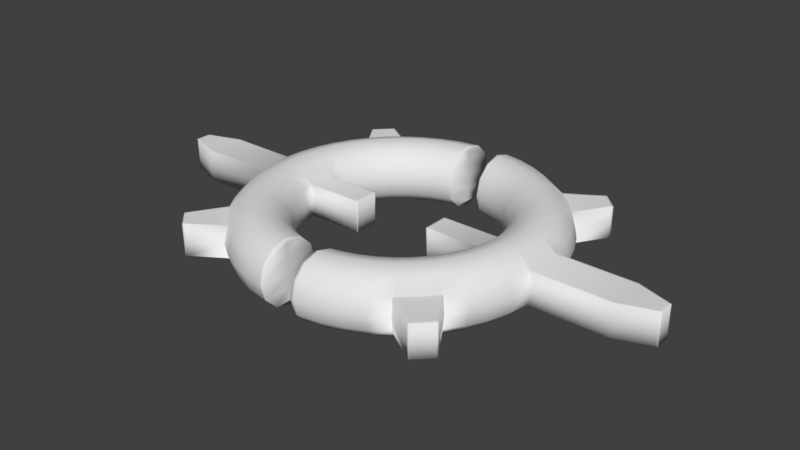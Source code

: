 # Source: Crosshair.blend  (saved by Blender 2.78.0; exported with 4.5.12 LTS)
import bpy
from mathutils import Matrix  # noqa: F401  (used for matrix-valued properties, if any)

bpy.ops.wm.read_factory_settings(use_empty=True)
scene = bpy.context.scene
scene.name = 'Scene'

# ---- collections
col_collection_1 = bpy.data.collections.new('Collection 1'); scene.collection.children.link(col_collection_1)

# ---- world
world_world = bpy.data.worlds.new('World'); scene.world = world_world
world_world.color = (0.05088, 0.05088, 0.05088)
world_world.use_sun_shadow = False
world_world.sun_shadow_jitter_overblur = 0.0
world_world.cycles.sampling_method = 'MANUAL'

# ---- meshes
me_torus = bpy.data.meshes.new('Torus')
me_torus.from_pydata([(1.217, 0.0, 0.125), (1.125, 0.0, 0.2165), (1.0, 0.0, 0.25), (0.875, 0.0, 0.2165), (0.7835, 0.0, 0.125), (0.7835, 0.0, -0.125), (0.875, 0.0, -0.2165), (1.0, 0.0, -0.25), (1.125, 0.0, -0.2165), (1.217, 0.0, -0.125), (1.012, -1.139, 0.125), (0.318, -0.1023, -0.125), (0.318, 0.0, -0.125), (0.318, -0.09789, 3.062e-17), (0.318, 0.0, 3.062e-17), (0.318, -0.1023, 0.125), (0.318, 0.0, 0.125), (2.094, -0.0585, 0.0), (2.094, -0.05963, 0.125), (2.094, -0.05963, -0.125), (2.094, 0.0, 0.125), (2.094, 0.0, 0.0), (2.094, 0.0, -0.125), (0.1305, -1.239, 0.0), (0.1305, -1.206, 0.125), (0.1305, -1.115, 0.2165), (0.1305, -0.9914, 0.25), (0.1305, -0.8675, 0.2165), (0.1305, -0.7768, 0.125), (0.1305, -0.7436, 0.0), (0.1305, -0.7768, -0.125), (0.1305, -0.8675, -0.2165), (0.1305, -0.9914, -0.25), (0.1305, -1.115, -0.2165), (0.1305, -1.206, -0.125), (0.3235, -1.207, 0.0), (0.3149, -1.175, 0.125), (0.2912, -1.087, 0.2165), (0.2588, -0.9659, 0.25), (0.2265, -0.8452, 0.2165), (0.2028, -0.7568, 0.125), (0.1941, -0.7244, 3.062e-17), (0.2028, -0.7568, -0.125), (0.2265, -0.8452, -0.2165), (0.2588, -0.9659, -0.25), (0.2912, -1.087, -0.2165), (0.3149, -1.175, -0.125), (0.4784, -1.155, 0.0), (0.4655, -1.124, 0.125), (0.4305, -1.039, 0.2165), (0.3827, -0.9239, 0.25), (0.3348, -0.8084, 0.2165), (0.2998, -0.7239, 0.125), (0.287, -0.6929, 3.062e-17), (0.2998, -0.7239, -0.125), (0.3348, -0.8084, -0.2165), (0.3827, -0.9239, -0.25), (0.4305, -1.039, -0.2165), (0.4655, -1.124, -0.125), (0.625, -1.083, 0.0), (0.6083, -1.054, 0.125), (0.5625, -0.9743, 0.2165), (0.5, -0.866, 0.25), (0.4375, -0.7578, 0.2165), (0.3917, -0.6785, 0.125), (0.375, -0.6495, 3.062e-17), (0.3917, -0.6785, -0.125), (0.4375, -0.7578, -0.2165), (0.5, -0.866, -0.25), (0.5625, -0.9743, -0.2165), (0.6083, -1.054, -0.125), (0.761, -0.9917, 0.0), (0.7406, -0.9651, 0.125), (0.6849, -0.8925, 0.2165), (0.6088, -0.7934, 0.25), (0.5327, -0.6942, 0.2165), (0.477, -0.6216, 0.125), (0.4566, -0.595, 3.062e-17), (0.477, -0.6216, -0.125), (0.5327, -0.6942, -0.2165), (0.6088, -0.7934, -0.25), (0.6849, -0.8925, -0.2165), (0.7406, -0.9651, -0.125), (1.01, -1.14, 0.0), (0.8602, -0.8602, 0.125), (0.7955, -0.7955, 0.2165), (0.7071, -0.7071, 0.25), (0.6187, -0.6187, 0.2165), (0.554, -0.554, 0.125), (0.5303, -0.5303, 3.062e-17), (0.554, -0.554, -0.125), (0.6187, -0.6187, -0.2165), (0.7071, -0.7071, -0.25), (0.7955, -0.7955, -0.2165), (0.8602, -0.8602, -0.125), (0.9917, -0.761, 0.0), (0.9651, -0.7406, 0.125), (0.8925, -0.6849, 0.2165), (0.7934, -0.6088, 0.25), (0.6942, -0.5327, 0.2165), (0.6216, -0.477, 0.125), (0.595, -0.4566, 3.062e-17), (0.6216, -0.477, -0.125), (0.6942, -0.5327, -0.2165), (0.7934, -0.6088, -0.25), (0.8925, -0.6849, -0.2165), (0.9651, -0.7406, -0.125), (1.083, -0.625, 0.0), (1.054, -0.6083, 0.125), (0.9743, -0.5625, 0.2165), (0.866, -0.5, 0.25), (0.7578, -0.4375, 0.2165), (0.6785, -0.3917, 0.125), (0.6495, -0.375, 3.062e-17), (0.6785, -0.3917, -0.125), (0.7578, -0.4375, -0.2165), (0.866, -0.5, -0.25), (0.9743, -0.5625, -0.2165), (1.054, -0.6083, -0.125), (1.155, -0.4784, 0.0), (1.124, -0.4655, 0.125), (1.039, -0.4305, 0.2165), (0.9239, -0.3827, 0.25), (0.8084, -0.3348, 0.2165), (0.7239, -0.2998, 0.125), (0.6929, -0.287, 3.062e-17), (0.7239, -0.2998, -0.125), (0.8084, -0.3348, -0.2165), (0.9239, -0.3827, -0.25), (1.039, -0.4305, -0.2165), (1.124, -0.4655, -0.125), (1.207, -0.3235, 0.0), (1.175, -0.3149, 0.125), (1.087, -0.2912, 0.2165), (0.9659, -0.2588, 0.25), (0.8452, -0.2265, 0.2165), (0.7568, -0.2028, 0.125), (0.7244, -0.1941, 3.062e-17), (0.7568, -0.2028, -0.125), (0.8452, -0.2265, -0.2165), (0.9659, -0.2588, -0.25), (1.087, -0.2912, -0.2165), (1.175, -0.3149, -0.125), (1.239, -0.1632, 0.0), (1.206, -0.1588, 0.125), (1.115, -0.1468, 0.2165), (0.9914, -0.1305, 0.25), (0.8675, -0.1142, 0.2165), (0.7768, -0.1023, 0.125), (0.7436, -0.09789, 3.062e-17), (0.7768, -0.1023, -0.125), (0.8675, -0.1142, -0.2165), (0.9914, -0.1305, -0.25), (1.115, -0.1468, -0.2165), (1.206, -0.1588, -0.125), (0.761, -0.9917, 0.0), (0.7406, -0.9651, 0.125), (0.9917, -0.761, 0.0), (0.9651, -0.7406, 0.125), (0.8602, -0.8602, -0.125), (0.7406, -0.9651, -0.125), (0.8602, -0.8602, 0.125), (0.9651, -0.7406, -0.125), (1.14, -1.01, 0.0), (1.139, -1.012, 0.125), (1.075, -1.075, 0.0), (1.075, -1.075, -0.125), (1.012, -1.139, -0.125), (1.075, -1.075, 0.125), (1.139, -1.012, -0.125), (1.822, 0.0, -0.125), (1.822, 0.0, 0.125), (1.819, -0.1588, 0.125), (1.829, -0.1632, 0.0), (1.819, -0.1588, -0.125), (2.081, -0.06401, 0.0), (2.08, -0.06485, -0.125), (2.08, 0.0, -0.125), (2.08, 0.0, 0.125), (2.08, -0.06485, 0.125), (0.8682, -0.1037, -0.2165), (0.318, -0.09284, -0.125), (1.207, -0.1441, -0.125), (0.7774, -0.09284, 0.125), (0.8682, -0.1037, 0.2165), (1.116, -0.1333, 0.2165), (0.318, -0.09284, 0.125), (1.207, -0.1441, 0.125), (0.9922, -0.1185, 0.25), (2.094, -0.0531, 0.0), (0.318, -0.08887, 3.062e-17), (0.7774, -0.09284, -0.125), (2.094, -0.05413, -0.125), (1.116, -0.1333, -0.2165), (0.9922, -0.1185, -0.25), (2.094, -0.05413, 0.125), (1.819, -0.1441, -0.125), (1.819, -0.1441, 0.125), (2.08, -0.05887, -0.125), (2.08, -0.05887, 0.125), (1.129, -0.9963, -0.125), (1.132, -0.9958, 0.0), (0.9963, -1.129, -0.125), (1.063, -1.063, -0.125), (1.063, -1.063, 0.125), (1.129, -0.9963, 0.125), (0.9958, -1.132, 0.0), (0.9963, -1.129, 0.125), (0.6207, -0.7829, -0.25), (0.6983, -0.8808, -0.2165), (0.4863, -0.6134, -0.125), (0.4863, -0.6134, 0.125), (0.4655, -0.5872, 3.062e-17), (0.7551, -0.9524, -0.125), (0.7551, -0.9524, 0.125), (0.6983, -0.8808, 0.2165), (0.5431, -0.685, 0.2165), (0.6207, -0.7829, 0.25), (0.5431, -0.685, -0.2165), (0.7551, -0.9524, -0.125), (0.7551, -0.9524, 0.125), (1.018, -1.132, 0.0), (1.02, -1.131, -0.125), (1.02, -1.131, 0.125), (1.004, -1.121, 0.125), (1.004, -1.121, -0.125), (0.6845, -0.5437, -0.2165), (0.7822, -0.6214, -0.25), (0.6845, -0.5437, 0.2165), (0.6129, -0.4869, 0.125), (0.5867, -0.4661, 3.062e-17), (0.7822, -0.6214, 0.25), (0.9516, -0.756, 0.125), (0.88, -0.6991, 0.2165), (0.6129, -0.4869, -0.125), (0.9516, -0.756, -0.125), (0.88, -0.6991, -0.2165), (0.9516, -0.756, 0.125), (0.9516, -0.756, -0.125), (1.132, -1.019, 0.0), (1.13, -1.02, 0.125), (1.13, -1.02, -0.125), (1.12, -1.005, -0.125), (1.12, -1.005, 0.125), (0.3298, -0.1023, -0.125), (0.3299, 0.0, 0.125), (0.3289, -0.09789, 3.062e-17), (0.3299, 0.0, -0.125), (0.3298, -0.1023, 0.125), (0.3298, -0.09284, -0.125), (0.3298, -0.09284, 0.125), (0.1305, -0.9914, 0.2165), (0.1305, -0.9914, 0.125), (0.1305, -0.9914, 0.0), (0.1305, -0.9914, -0.125), (0.1305, -0.9914, -0.2165), (0.1528, -1.236, 0.0), (0.1518, -1.203, 0.125), (0.1379, -0.7414, 3.531e-18), (0.1389, -0.7745, 0.125), (0.1491, -1.112, 0.2165), (0.1416, -0.8649, 0.2165), (0.1389, -0.7745, -0.125), (0.1416, -0.8649, -0.2165), (0.1453, -0.9885, 0.25), (0.1518, -1.203, -0.125), (0.1491, -1.112, -0.2165), (0.1453, -0.9885, -0.25)], [], [(199, 179, 18, 195), (244, 246, 13, 11), (72, 71, 155, 156), (213, 94, 159, 219), (214, 72, 156, 220), (250, 245, 16, 186), (249, 244, 11, 181), (190, 14, 12, 181), (198, 177, 22, 192), (175, 176, 19, 17), (192, 22, 21, 189), (189, 21, 20, 195), (186, 16, 14, 190), (256, 35, 36, 257), (257, 36, 37, 260), (260, 37, 38, 264), (264, 38, 39, 261), (261, 39, 40, 259), (259, 40, 41, 258), (258, 41, 42, 262), (262, 42, 43, 263), (263, 43, 44, 267), (267, 44, 45, 266), (266, 45, 46, 265), (265, 46, 35, 256), (35, 47, 48, 36), (36, 48, 49, 37), (37, 49, 50, 38), (38, 50, 51, 39), (39, 51, 52, 40), (40, 52, 53, 41), (41, 53, 54, 42), (42, 54, 55, 43), (43, 55, 56, 44), (44, 56, 57, 45), (45, 57, 58, 46), (46, 58, 47, 35), (47, 59, 60, 48), (48, 60, 61, 49), (49, 61, 62, 50), (50, 62, 63, 51), (51, 63, 64, 52), (52, 64, 65, 53), (53, 65, 66, 54), (54, 66, 67, 55), (55, 67, 68, 56), (56, 68, 69, 57), (57, 69, 70, 58), (58, 70, 59, 47), (59, 71, 72, 60), (60, 72, 73, 61), (61, 73, 74, 62), (62, 74, 75, 63), (63, 75, 76, 64), (64, 76, 77, 65), (65, 77, 78, 66), (66, 78, 79, 67), (67, 79, 80, 68), (68, 80, 81, 69), (69, 81, 82, 70), (70, 82, 71, 59), (232, 84, 161, 237), (214, 84, 85, 215), (215, 85, 86, 217), (217, 86, 87, 216), (216, 87, 88, 211), (211, 88, 89, 212), (212, 89, 90, 210), (210, 90, 91, 218), (218, 91, 92, 208), (208, 92, 93, 209), (209, 93, 94, 213), (232, 96, 97, 233), (233, 97, 98, 231), (231, 98, 99, 228), (228, 99, 100, 229), (229, 100, 101, 230), (230, 101, 102, 234), (234, 102, 103, 226), (226, 103, 104, 227), (227, 104, 105, 236), (236, 105, 106, 235), (95, 96, 158, 157), (95, 107, 108, 96), (96, 108, 109, 97), (97, 109, 110, 98), (98, 110, 111, 99), (99, 111, 112, 100), (100, 112, 113, 101), (101, 113, 114, 102), (102, 114, 115, 103), (103, 115, 116, 104), (104, 116, 117, 105), (105, 117, 118, 106), (106, 118, 107, 95), (107, 119, 120, 108), (108, 120, 121, 109), (109, 121, 122, 110), (110, 122, 123, 111), (111, 123, 124, 112), (112, 124, 125, 113), (113, 125, 126, 114), (114, 126, 127, 115), (115, 127, 128, 116), (116, 128, 129, 117), (117, 129, 130, 118), (118, 130, 119, 107), (119, 131, 132, 120), (120, 132, 133, 121), (121, 133, 134, 122), (122, 134, 135, 123), (123, 135, 136, 124), (124, 136, 137, 125), (125, 137, 138, 126), (126, 138, 139, 127), (127, 139, 140, 128), (128, 140, 141, 129), (129, 141, 142, 130), (130, 142, 131, 119), (131, 143, 144, 132), (132, 144, 145, 133), (133, 145, 146, 134), (134, 146, 147, 135), (135, 147, 148, 136), (136, 148, 149, 137), (137, 149, 150, 138), (138, 150, 151, 139), (139, 151, 152, 140), (140, 152, 153, 141), (141, 153, 154, 142), (142, 154, 143, 131), (187, 0, 1, 185), (185, 1, 2, 188), (188, 2, 3, 184), (184, 3, 4, 183), (246, 248, 15, 13), (191, 5, 6, 180), (180, 6, 7, 194), (194, 7, 8, 193), (193, 8, 9, 182), (179, 175, 17, 18), (207, 206, 83, 10), (243, 204, 168, 240), (200, 201, 163, 169), (225, 203, 166, 222), (71, 82, 160, 155), (106, 95, 157, 162), (235, 106, 162, 238), (221, 165, 168, 223), (222, 166, 165, 221), (239, 163, 164, 240), (241, 169, 163, 239), (206, 202, 167, 83), (242, 200, 169, 241), (201, 205, 164, 163), (224, 207, 10, 223), (144, 143, 173, 172), (143, 154, 174, 173), (182, 9, 170, 196), (187, 144, 172, 197), (172, 173, 175, 179), (173, 174, 176, 175), (196, 170, 177, 198), (197, 172, 179, 199), (171, 197, 199, 178), (174, 196, 198, 176), (0, 187, 197, 171), (154, 182, 196, 174), (153, 193, 182, 154), (152, 194, 193, 153), (151, 180, 194, 152), (150, 191, 180, 151), (147, 184, 183, 148), (146, 188, 184, 147), (145, 185, 188, 146), (144, 187, 185, 145), (15, 186, 190, 13), (17, 189, 195, 18), (19, 192, 189, 17), (176, 198, 192, 19), (13, 190, 181, 11), (247, 249, 181, 12), (248, 250, 186, 15), (178, 199, 195, 20), (220, 156, 207, 224), (157, 158, 205, 201), (238, 162, 200, 242), (155, 160, 202, 206), (219, 159, 203, 225), (162, 157, 201, 200), (237, 161, 204, 243), (156, 155, 206, 207), (160, 219, 225, 202), (161, 220, 224, 204), (204, 224, 223, 168), (167, 222, 221, 83), (83, 221, 223, 10), (202, 225, 222, 167), (81, 209, 213, 82), (80, 208, 209, 81), (79, 218, 208, 80), (78, 210, 218, 79), (77, 212, 210, 78), (76, 211, 212, 77), (75, 216, 211, 76), (74, 217, 216, 75), (73, 215, 217, 74), (72, 214, 215, 73), (84, 214, 220, 161), (82, 213, 219, 160), (158, 237, 243, 205), (159, 238, 242, 203), (203, 242, 241, 166), (166, 241, 239, 165), (165, 239, 240, 168), (94, 235, 238, 159), (205, 243, 240, 164), (93, 236, 235, 94), (92, 227, 236, 93), (91, 226, 227, 92), (90, 234, 226, 91), (89, 230, 234, 90), (88, 229, 230, 89), (87, 228, 229, 88), (86, 231, 228, 87), (85, 233, 231, 86), (84, 232, 233, 85), (96, 232, 237, 158), (148, 183, 250, 248), (5, 191, 249, 247), (149, 148, 248, 246), (191, 150, 244, 249), (183, 4, 245, 250), (150, 149, 246, 244), (251, 252, 24, 25), (253, 252, 28, 29), (254, 253, 29, 30), (254, 255, 33, 34), (30, 31, 255, 254), (34, 23, 253, 254), (23, 24, 252, 253), (27, 28, 252, 251), (26, 27, 251, 25), (33, 255, 31, 32), (34, 265, 256, 23), (33, 266, 265, 34), (32, 267, 266, 33), (31, 263, 267, 32), (30, 262, 263, 31), (29, 258, 262, 30), (28, 259, 258, 29), (27, 261, 259, 28), (26, 264, 261, 27), (25, 260, 264, 26), (24, 257, 260, 25), (23, 256, 257, 24)])
me_torus.polygons.foreach_set('use_smooth', [True] * 256)
me_torus.use_remesh_preserve_volume = False
me_torus.use_remesh_preserve_attributes = False
me_torus.use_mirror_vertex_groups = False
me_torus.update()

# ---- objects
ob_torus = bpy.data.objects.new('Torus', me_torus)

# ---- transforms, parenting, visibility, modifiers, constraints
ob_torus.location = (0.0, 0.0, 0.0)
ob_torus.lineart.crease_threshold = 0.0
_m = ob_torus.modifiers.new('Mirror', 'MIRROR')
_m.use_axis = (True, True, False)
_m.use_clip = True

# ---- collection membership
col_collection_1.objects.link(ob_torus)

# ---- scene / render settings (as saved in the file)
scene.frame_start = 1; scene.frame_end = 250; scene.frame_set(1)
scene.render.engine = 'BLENDER_EEVEE_NEXT'
scene.render.resolution_percentage = 50
scene.render.dither_intensity = 0.0
scene.cycles.use_denoising = False
scene.cycles.samples = 128
scene.cycles.sampling_pattern = 'TABULATED_SOBOL'
scene.cycles.light_sampling_threshold = 0.0
scene.cycles.use_adaptive_sampling = False
scene.cycles.use_light_tree = False
scene.cycles.blur_glossy = 0.0
scene.cycles.sample_clamp_indirect = 0.0
scene.view_settings.view_transform = 'Standard'
bpy.context.view_layer.update()

# ---- added for rendering (the .blend has no active camera and no usable light): camera, sun
cam_auto = bpy.data.cameras.new('AutoCamera')
cam_auto.lens = 50.0
cam_auto.sensor_width = 36.0
cam_auto.clip_end = 1000.0
ob_auto_camera = bpy.data.objects.new('AutoCamera', cam_auto)
scene.collection.objects.link(ob_auto_camera)
ob_auto_camera.location = (4.52708, -5.4325, 3.62167)
ob_auto_camera.rotation_euler = (1.09748, -7.21219e-08, 0.694738)
scene.camera = ob_auto_camera
light_auto_sun = bpy.data.lights.new('AutoSun', 'SUN')
light_auto_sun.energy = 3.0
light_auto_sun.angle = 0.0523599
ob_auto_sun = bpy.data.objects.new('AutoSun', light_auto_sun)
scene.collection.objects.link(ob_auto_sun)
ob_auto_sun.rotation_euler = (0.872665, 0.174533, 0.523599)
bpy.context.view_layer.update()
